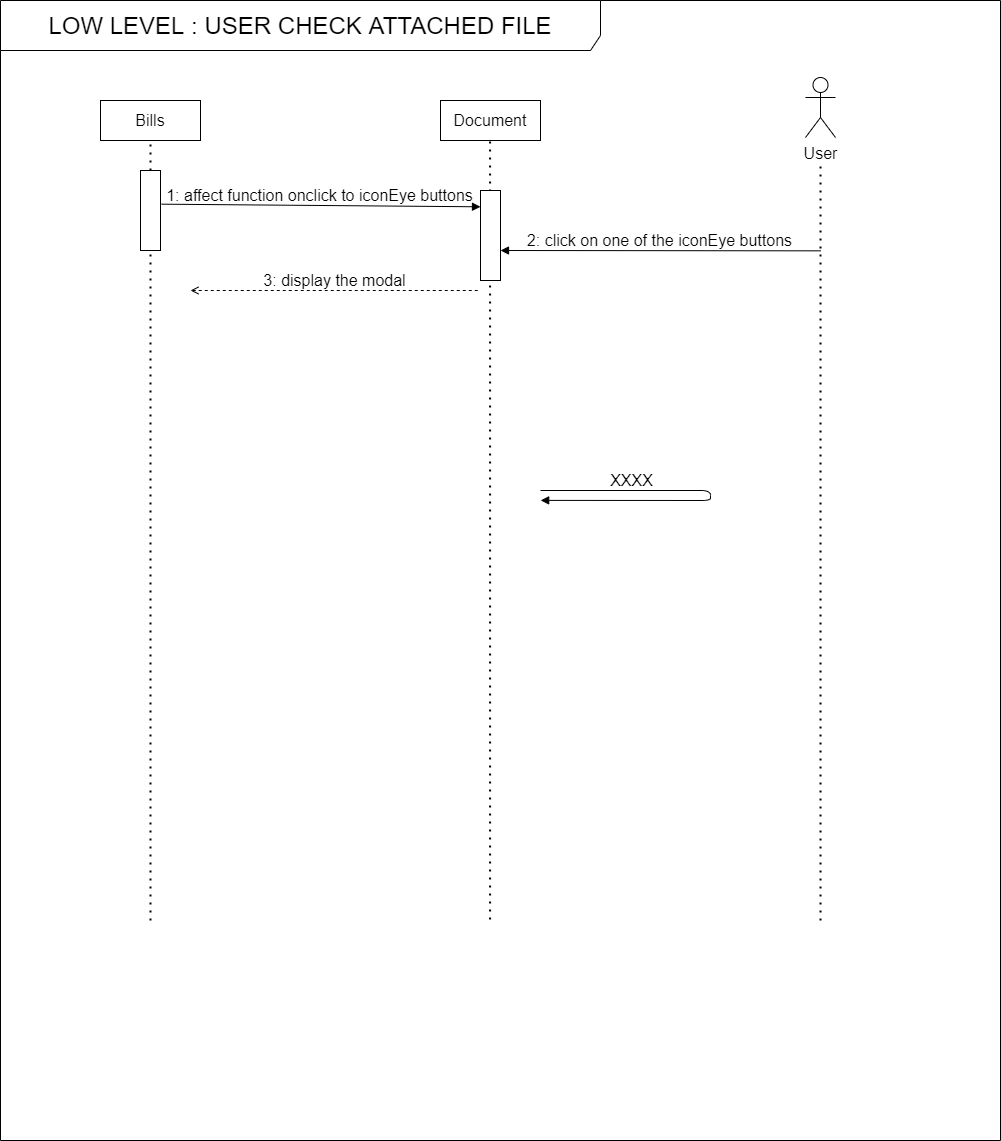

The diagram above was exported from draw.io. Its source (the exported page's mxGraphModel, read from the mxfile embedded in the PNG):
<mxGraphModel dx="1604" dy="1045" grid="1" gridSize="10" guides="1" tooltips="1" connect="1" arrows="1" fold="1" page="0" pageScale="1" pageWidth="827" pageHeight="1169" math="0" shadow="0">
  <root>
    <mxCell id="PdPnl8OcY0AH9zLTeRle-0" />
    <mxCell id="PdPnl8OcY0AH9zLTeRle-1" parent="PdPnl8OcY0AH9zLTeRle-0" />
    <mxCell id="PdPnl8OcY0AH9zLTeRle-5" value="LOW LEVEL : USER LOGIN" style="shape=umlFrame;whiteSpace=wrap;html=1;fillColor=none;fontSize=24;width=510;height=50;connectable=0;allowArrows=0;labelBackgroundColor=none;" parent="PdPnl8OcY0AH9zLTeRle-1" vertex="1">
      <mxGeometry x="-110" y="-100" width="1880" height="1290" as="geometry" />
    </mxCell>
    <mxCell id="PdPnl8OcY0AH9zLTeRle-35" value="" style="endArrow=none;dashed=1;html=1;dashPattern=1 3;strokeWidth=2;fontSize=16;entryX=0.5;entryY=1;entryDx=0;entryDy=0;exitX=0.5;exitY=1;exitDx=0;exitDy=0;" parent="PdPnl8OcY0AH9zLTeRle-1" source="hBavTMVIUUTpDoz1ay88-35" edge="1">
      <mxGeometry width="50" height="50" relative="1" as="geometry">
        <mxPoint x="1330" y="1010" as="sourcePoint" />
        <mxPoint x="1330" y="80.99999999999977" as="targetPoint" />
      </mxGeometry>
    </mxCell>
    <mxCell id="hBavTMVIUUTpDoz1ay88-31" value="" style="rounded=0;whiteSpace=wrap;html=1;" parent="PdPnl8OcY0AH9zLTeRle-1" vertex="1">
      <mxGeometry x="1320" y="730" width="20" height="240" as="geometry" />
    </mxCell>
    <mxCell id="hBavTMVIUUTpDoz1ay88-24" value="" style="endArrow=none;dashed=1;html=1;dashPattern=1 3;strokeWidth=2;fontSize=16;entryX=0.5;entryY=1;entryDx=0;entryDy=0;" parent="PdPnl8OcY0AH9zLTeRle-1" edge="1">
      <mxGeometry width="50" height="50" relative="1" as="geometry">
        <mxPoint x="1680" y="1090" as="sourcePoint" />
        <mxPoint x="1680" y="80.99999999999977" as="targetPoint" />
      </mxGeometry>
    </mxCell>
    <mxCell id="PdPnl8OcY0AH9zLTeRle-2" value="" style="endArrow=none;dashed=1;html=1;dashPattern=1 3;strokeWidth=2;fontSize=16;entryX=0.5;entryY=1;entryDx=0;entryDy=0;" parent="PdPnl8OcY0AH9zLTeRle-1" target="PdPnl8OcY0AH9zLTeRle-8" edge="1">
      <mxGeometry width="50" height="50" relative="1" as="geometry">
        <mxPoint x="380" y="1090" as="sourcePoint" />
        <mxPoint x="470" y="230" as="targetPoint" />
      </mxGeometry>
    </mxCell>
    <mxCell id="PdPnl8OcY0AH9zLTeRle-3" value="" style="rounded=0;whiteSpace=wrap;html=1;" parent="PdPnl8OcY0AH9zLTeRle-1" vertex="1">
      <mxGeometry x="60" y="120" width="20" height="970" as="geometry" />
    </mxCell>
    <mxCell id="PdPnl8OcY0AH9zLTeRle-7" value="User" style="shape=umlActor;verticalLabelPosition=bottom;verticalAlign=top;html=1;outlineConnect=0;fontSize=16;" parent="PdPnl8OcY0AH9zLTeRle-1" vertex="1">
      <mxGeometry x="55" y="20" width="30" height="60" as="geometry" />
    </mxCell>
    <mxCell id="PdPnl8OcY0AH9zLTeRle-8" value="Router" style="rounded=0;whiteSpace=wrap;html=1;fontSize=16;" parent="PdPnl8OcY0AH9zLTeRle-1" vertex="1">
      <mxGeometry x="330" y="40" width="100" height="40" as="geometry" />
    </mxCell>
    <mxCell id="PdPnl8OcY0AH9zLTeRle-9" value="Login" style="rounded=0;whiteSpace=wrap;html=1;fontSize=16;" parent="PdPnl8OcY0AH9zLTeRle-1" vertex="1">
      <mxGeometry x="660" y="40" width="100" height="40" as="geometry" />
    </mxCell>
    <mxCell id="PdPnl8OcY0AH9zLTeRle-10" value="" style="endArrow=none;dashed=1;html=1;dashPattern=1 3;strokeWidth=2;fontSize=16;entryX=0.5;entryY=1;entryDx=0;entryDy=0;" parent="PdPnl8OcY0AH9zLTeRle-1" edge="1">
      <mxGeometry width="50" height="50" relative="1" as="geometry">
        <mxPoint x="710" y="1000" as="sourcePoint" />
        <mxPoint x="710" y="81" as="targetPoint" />
      </mxGeometry>
    </mxCell>
    <mxCell id="PdPnl8OcY0AH9zLTeRle-11" value="1: navigate to the homepage" style="endArrow=block;html=1;fontSize=16;labelBackgroundColor=none;entryX=0;entryY=0.143;entryDx=0;entryDy=0;entryPerimeter=0;endFill=1;" parent="PdPnl8OcY0AH9zLTeRle-1" edge="1">
      <mxGeometry x="-0.0061" y="10" width="50" height="50" relative="1" as="geometry">
        <mxPoint x="82" y="140" as="sourcePoint" />
        <mxPoint x="370" y="140.30000000000018" as="targetPoint" />
        <mxPoint as="offset" />
      </mxGeometry>
    </mxCell>
    <mxCell id="PdPnl8OcY0AH9zLTeRle-12" value="" style="rounded=0;whiteSpace=wrap;html=1;" parent="PdPnl8OcY0AH9zLTeRle-1" vertex="1">
      <mxGeometry x="370" y="140" width="20" height="60" as="geometry" />
    </mxCell>
    <mxCell id="PdPnl8OcY0AH9zLTeRle-13" value="" style="rounded=0;whiteSpace=wrap;html=1;" parent="PdPnl8OcY0AH9zLTeRle-1" vertex="1">
      <mxGeometry x="700" y="190" width="20" height="490" as="geometry" />
    </mxCell>
    <mxCell id="PdPnl8OcY0AH9zLTeRle-14" value="2: display login page" style="endArrow=none;html=1;fontSize=16;exitX=1;exitY=0.25;exitDx=0;exitDy=0;labelBackgroundColor=none;endFill=0;startArrow=open;startFill=0;dashed=1;" parent="PdPnl8OcY0AH9zLTeRle-1" edge="1">
      <mxGeometry x="-0.0061" y="10" width="50" height="50" relative="1" as="geometry">
        <mxPoint x="80" y="169.58" as="sourcePoint" />
        <mxPoint x="370" y="169.58" as="targetPoint" />
        <mxPoint as="offset" />
      </mxGeometry>
    </mxCell>
    <mxCell id="PdPnl8OcY0AH9zLTeRle-16" value="4: fill email adress" style="endArrow=block;html=1;fontSize=16;exitX=1;exitY=0.25;exitDx=0;exitDy=0;labelBackgroundColor=none;entryX=1.008;entryY=0.399;entryDx=0;entryDy=0;endFill=1;entryPerimeter=0;" parent="PdPnl8OcY0AH9zLTeRle-1" edge="1">
      <mxGeometry x="-0.4855" y="10" width="50" height="50" relative="1" as="geometry">
        <mxPoint x="80" y="210" as="sourcePoint" />
        <mxPoint x="80.1599999999994" y="219.9000000000001" as="targetPoint" />
        <mxPoint as="offset" />
        <Array as="points">
          <mxPoint x="250" y="210" />
          <mxPoint x="250" y="220" />
        </Array>
      </mxGeometry>
    </mxCell>
    <mxCell id="PdPnl8OcY0AH9zLTeRle-17" value="5: fill password" style="endArrow=block;html=1;fontSize=16;exitX=1;exitY=0.25;exitDx=0;exitDy=0;labelBackgroundColor=none;entryX=1.008;entryY=0.399;entryDx=0;entryDy=0;endFill=1;entryPerimeter=0;" parent="PdPnl8OcY0AH9zLTeRle-1" edge="1">
      <mxGeometry x="-0.4855" y="10" width="50" height="50" relative="1" as="geometry">
        <mxPoint x="80" y="250" as="sourcePoint" />
        <mxPoint x="80.1599999999994" y="259.9000000000001" as="targetPoint" />
        <mxPoint as="offset" />
        <Array as="points">
          <mxPoint x="250" y="250" />
          <mxPoint x="250" y="260" />
        </Array>
      </mxGeometry>
    </mxCell>
    <mxCell id="PdPnl8OcY0AH9zLTeRle-18" value="6: click on submit button" style="endArrow=block;html=1;fontSize=16;labelBackgroundColor=none;endFill=1;labelBorderColor=none;" parent="PdPnl8OcY0AH9zLTeRle-1" edge="1">
      <mxGeometry x="-0.0061" y="10" width="50" height="50" relative="1" as="geometry">
        <mxPoint x="80" y="290" as="sourcePoint" />
        <mxPoint x="700" y="290" as="targetPoint" />
        <mxPoint as="offset" />
      </mxGeometry>
    </mxCell>
    <mxCell id="PdPnl8OcY0AH9zLTeRle-32" value="Bills" style="rounded=0;whiteSpace=wrap;html=1;fontSize=16;" parent="PdPnl8OcY0AH9zLTeRle-1" vertex="1">
      <mxGeometry x="970" y="40" width="100" height="40" as="geometry" />
    </mxCell>
    <mxCell id="PdPnl8OcY0AH9zLTeRle-33" value="" style="endArrow=none;dashed=1;html=1;dashPattern=1 3;strokeWidth=2;fontSize=16;entryX=0.5;entryY=1;entryDx=0;entryDy=0;" parent="PdPnl8OcY0AH9zLTeRle-1" source="hBavTMVIUUTpDoz1ay88-22" edge="1">
      <mxGeometry width="50" height="50" relative="1" as="geometry">
        <mxPoint x="1020" y="1090" as="sourcePoint" />
        <mxPoint x="1020" y="80.99999999999977" as="targetPoint" />
      </mxGeometry>
    </mxCell>
    <mxCell id="PdPnl8OcY0AH9zLTeRle-34" value="Logout" style="rounded=0;whiteSpace=wrap;html=1;fontSize=16;" parent="PdPnl8OcY0AH9zLTeRle-1" vertex="1">
      <mxGeometry x="1280" y="40" width="100" height="40" as="geometry" />
    </mxCell>
    <mxCell id="PdPnl8OcY0AH9zLTeRle-37" value="3: initialize Login" style="endArrow=block;html=1;fontSize=16;labelBackgroundColor=none;endFill=1;" parent="PdPnl8OcY0AH9zLTeRle-1" edge="1">
      <mxGeometry x="-0.0061" y="10" width="50" height="50" relative="1" as="geometry">
        <mxPoint x="390" y="190" as="sourcePoint" />
        <mxPoint x="700" y="190" as="targetPoint" />
        <mxPoint as="offset" />
      </mxGeometry>
    </mxCell>
    <mxCell id="gsyzY0mnWbeFBrlZnJQb-2" value="9: get user information" style="endArrow=open;html=1;fontSize=16;labelBackgroundColor=none;endFill=0;labelBorderColor=none;" parent="PdPnl8OcY0AH9zLTeRle-1" edge="1">
      <mxGeometry x="-0.0061" y="10" width="50" height="50" relative="1" as="geometry">
        <mxPoint x="719.9999999999998" y="390" as="sourcePoint" />
        <mxPoint x="1670" y="390" as="targetPoint" />
        <mxPoint as="offset" />
      </mxGeometry>
    </mxCell>
    <mxCell id="gsyzY0mnWbeFBrlZnJQb-4" value="&lt;p style=&quot;margin: 0px ; margin-top: 4px ; margin-left: 5px ; text-align: left&quot;&gt;&lt;b&gt;alt:&amp;nbsp;&lt;/b&gt;&lt;/p&gt;" style="html=1;shape=mxgraph.sysml.package;overflow=fill;labelX=41;align=left;spacingLeft=5;verticalAlign=top;spacingTop=-3;fontSize=16;fillColor=none;connectable=0;allowArrows=0;" parent="PdPnl8OcY0AH9zLTeRle-1" vertex="1">
      <mxGeometry x="-70" y="490" width="1790" height="100" as="geometry" />
    </mxCell>
    <mxCell id="gsyzY0mnWbeFBrlZnJQb-5" value="11: check if User exists" style="endArrow=block;html=1;fontSize=16;exitX=1;exitY=0.25;exitDx=0;exitDy=0;labelBackgroundColor=none;entryX=1.008;entryY=0.399;entryDx=0;entryDy=0;endFill=1;entryPerimeter=0;" parent="PdPnl8OcY0AH9zLTeRle-1" edge="1">
      <mxGeometry x="-0.4855" y="13" width="50" height="50" relative="1" as="geometry">
        <mxPoint x="720" y="460.0000000000002" as="sourcePoint" />
        <mxPoint x="720.1599999999999" y="469.9000000000003" as="targetPoint" />
        <mxPoint as="offset" />
        <Array as="points">
          <mxPoint x="890" y="460" />
          <mxPoint x="890" y="470" />
        </Array>
      </mxGeometry>
    </mxCell>
    <mxCell id="gsyzY0mnWbeFBrlZnJQb-7" value="13: confirm User's creation" style="endArrow=none;html=1;fontSize=16;labelBackgroundColor=none;endFill=0;startArrow=open;startFill=0;dashed=1;exitX=1;exitY=0.5;exitDx=0;exitDy=0;entryX=0;entryY=0.75;entryDx=0;entryDy=0;" parent="PdPnl8OcY0AH9zLTeRle-1" target="hBavTMVIUUTpDoz1ay88-0" edge="1">
      <mxGeometry x="-0.0061" y="10" width="50" height="50" relative="1" as="geometry">
        <mxPoint x="720" y="550.5" as="sourcePoint" />
        <mxPoint x="1320" y="550" as="targetPoint" />
        <mxPoint as="offset" />
      </mxGeometry>
    </mxCell>
    <mxCell id="gsyzY0mnWbeFBrlZnJQb-8" value="10: send user's information" style="endArrow=none;html=1;fontSize=16;labelBackgroundColor=none;endFill=0;startArrow=open;startFill=0;dashed=1;" parent="PdPnl8OcY0AH9zLTeRle-1" edge="1">
      <mxGeometry x="-0.0061" y="10" width="50" height="50" relative="1" as="geometry">
        <mxPoint x="721" y="420" as="sourcePoint" />
        <mxPoint x="1670" y="420" as="targetPoint" />
        <mxPoint as="offset" />
      </mxGeometry>
    </mxCell>
    <mxCell id="gsyzY0mnWbeFBrlZnJQb-9" value="12: set User's creation" style="endArrow=open;html=1;fontSize=16;labelBackgroundColor=none;endFill=0;" parent="PdPnl8OcY0AH9zLTeRle-1" edge="1">
      <mxGeometry x="-0.0061" y="10" width="50" height="50" relative="1" as="geometry">
        <mxPoint x="720" y="519.9999999999999" as="sourcePoint" />
        <mxPoint x="1670" y="520" as="targetPoint" />
        <mxPoint as="offset" />
      </mxGeometry>
    </mxCell>
    <mxCell id="gsyzY0mnWbeFBrlZnJQb-10" value="7: build User object" style="endArrow=block;html=1;fontSize=16;exitX=1;exitY=0.25;exitDx=0;exitDy=0;labelBackgroundColor=none;entryX=1.008;entryY=0.399;entryDx=0;entryDy=0;endFill=1;entryPerimeter=0;" parent="PdPnl8OcY0AH9zLTeRle-1" edge="1">
      <mxGeometry x="-0.5426" y="10" width="50" height="50" relative="1" as="geometry">
        <mxPoint x="720" y="300.0000000000002" as="sourcePoint" />
        <mxPoint x="720.1599999999999" y="309.9000000000003" as="targetPoint" />
        <mxPoint as="offset" />
        <Array as="points">
          <mxPoint x="890" y="300" />
          <mxPoint x="890" y="310" />
        </Array>
      </mxGeometry>
    </mxCell>
    <mxCell id="gsyzY0mnWbeFBrlZnJQb-11" value="8: affect User&lt;br&gt;to localStorage" style="endArrow=block;html=1;fontSize=16;exitX=1;exitY=0.25;exitDx=0;exitDy=0;labelBackgroundColor=none;entryX=1.008;entryY=0.399;entryDx=0;entryDy=0;endFill=1;entryPerimeter=0;" parent="PdPnl8OcY0AH9zLTeRle-1" edge="1">
      <mxGeometry x="-0.5426" y="20" width="50" height="50" relative="1" as="geometry">
        <mxPoint x="720" y="360.0000000000002" as="sourcePoint" />
        <mxPoint x="720.1599999999999" y="369.9000000000003" as="targetPoint" />
        <mxPoint as="offset" />
        <Array as="points">
          <mxPoint x="890" y="360" />
          <mxPoint x="890" y="370" />
        </Array>
      </mxGeometry>
    </mxCell>
    <mxCell id="hBavTMVIUUTpDoz1ay88-0" value="" style="rounded=0;whiteSpace=wrap;html=1;" parent="PdPnl8OcY0AH9zLTeRle-1" vertex="1">
      <mxGeometry x="1670" y="520" width="20" height="40" as="geometry" />
    </mxCell>
    <mxCell id="hBavTMVIUUTpDoz1ay88-1" value="14: consoleLog User's creation" style="endArrow=none;html=1;fontSize=16;labelBackgroundColor=none;endFill=0;startArrow=open;startFill=0;dashed=1;" parent="PdPnl8OcY0AH9zLTeRle-1" edge="1">
      <mxGeometry x="-0.0061" y="10" width="50" height="50" relative="1" as="geometry">
        <mxPoint x="80" y="570" as="sourcePoint" />
        <mxPoint x="700" y="570" as="targetPoint" />
        <mxPoint as="offset" />
      </mxGeometry>
    </mxCell>
    <mxCell id="hBavTMVIUUTpDoz1ay88-2" value="15: consoleLog User's existence" style="endArrow=none;html=1;fontSize=16;labelBackgroundColor=none;endFill=0;startArrow=open;startFill=0;dashed=1;" parent="PdPnl8OcY0AH9zLTeRle-1" edge="1">
      <mxGeometry x="-0.0061" y="10" width="50" height="50" relative="1" as="geometry">
        <mxPoint x="80" y="620" as="sourcePoint" />
        <mxPoint x="700" y="620" as="targetPoint" />
        <mxPoint as="offset" />
      </mxGeometry>
    </mxCell>
    <mxCell id="hBavTMVIUUTpDoz1ay88-3" value="[User doesn't exist]" style="text;html=1;strokeColor=none;fillColor=none;align=center;verticalAlign=middle;whiteSpace=wrap;rounded=0;fontSize=16;" parent="PdPnl8OcY0AH9zLTeRle-1" vertex="1">
      <mxGeometry x="-50" y="530" width="100" height="20" as="geometry" />
    </mxCell>
    <mxCell id="hBavTMVIUUTpDoz1ay88-4" value="16: fill&lt;br&gt;PREVIOUS_LOCATION" style="endArrow=block;html=1;fontSize=16;exitX=1;exitY=0.25;exitDx=0;exitDy=0;labelBackgroundColor=none;entryX=1.008;entryY=0.399;entryDx=0;entryDy=0;endFill=1;entryPerimeter=0;" parent="PdPnl8OcY0AH9zLTeRle-1" edge="1">
      <mxGeometry x="-0.4283" y="20" width="50" height="50" relative="1" as="geometry">
        <mxPoint x="720" y="640.0000000000005" as="sourcePoint" />
        <mxPoint x="720.1599999999999" y="649.9000000000005" as="targetPoint" />
        <mxPoint as="offset" />
        <Array as="points">
          <mxPoint x="890" y="640" />
          <mxPoint x="890" y="650" />
        </Array>
      </mxGeometry>
    </mxCell>
    <mxCell id="hBavTMVIUUTpDoz1ay88-5" value="" style="rounded=0;whiteSpace=wrap;html=1;" parent="PdPnl8OcY0AH9zLTeRle-1" vertex="1">
      <mxGeometry x="370" y="670" width="20" height="350" as="geometry" />
    </mxCell>
    <mxCell id="hBavTMVIUUTpDoz1ay88-7" value="17: ask navigation" style="endArrow=none;html=1;fontSize=16;labelBackgroundColor=none;endFill=0;startArrow=block;startFill=1;" parent="PdPnl8OcY0AH9zLTeRle-1" edge="1">
      <mxGeometry x="-0.0061" y="10" width="50" height="50" relative="1" as="geometry">
        <mxPoint x="390" y="670" as="sourcePoint" />
        <mxPoint x="700" y="670" as="targetPoint" />
        <mxPoint as="offset" />
      </mxGeometry>
    </mxCell>
    <mxCell id="hBavTMVIUUTpDoz1ay88-9" value="18: display loading page" style="endArrow=none;html=1;fontSize=16;exitX=1;exitY=0.25;exitDx=0;exitDy=0;labelBackgroundColor=none;endFill=0;startArrow=open;startFill=0;dashed=1;" parent="PdPnl8OcY0AH9zLTeRle-1" edge="1">
      <mxGeometry x="-0.0061" y="10" width="50" height="50" relative="1" as="geometry">
        <mxPoint x="79.99999999999977" y="690" as="sourcePoint" />
        <mxPoint x="370" y="690" as="targetPoint" />
        <mxPoint as="offset" />
      </mxGeometry>
    </mxCell>
    <mxCell id="hBavTMVIUUTpDoz1ay88-10" value="19: initialize Bills" style="endArrow=open;html=1;fontSize=16;labelBackgroundColor=none;endFill=0;labelBorderColor=none;" parent="PdPnl8OcY0AH9zLTeRle-1" edge="1">
      <mxGeometry x="-0.0061" y="10" width="50" height="50" relative="1" as="geometry">
        <mxPoint x="390" y="710" as="sourcePoint" />
        <mxPoint x="1010" y="710" as="targetPoint" />
        <mxPoint as="offset" />
      </mxGeometry>
    </mxCell>
    <mxCell id="hBavTMVIUUTpDoz1ay88-12" value="" style="rounded=0;whiteSpace=wrap;html=1;" parent="PdPnl8OcY0AH9zLTeRle-1" vertex="1">
      <mxGeometry x="1010" y="710" width="20" height="250" as="geometry" />
    </mxCell>
    <mxCell id="hBavTMVIUUTpDoz1ay88-14" value="" style="rounded=0;whiteSpace=wrap;html=1;" parent="PdPnl8OcY0AH9zLTeRle-1" vertex="1">
      <mxGeometry x="1670" y="775" width="20" height="40" as="geometry" />
    </mxCell>
    <mxCell id="hBavTMVIUUTpDoz1ay88-16" value="22: ask all bills" style="endArrow=open;html=1;fontSize=16;labelBackgroundColor=none;endFill=0;labelBorderColor=none;entryX=0;entryY=0;entryDx=0;entryDy=0;" parent="PdPnl8OcY0AH9zLTeRle-1" edge="1">
      <mxGeometry x="-0.0061" y="10" width="50" height="50" relative="1" as="geometry">
        <mxPoint x="1030" y="780" as="sourcePoint" />
        <mxPoint x="1670" y="780" as="targetPoint" />
        <mxPoint as="offset" />
      </mxGeometry>
    </mxCell>
    <mxCell id="hBavTMVIUUTpDoz1ay88-17" value="24: format date &amp;amp;&lt;br&gt;status of bills" style="endArrow=block;html=1;fontSize=16;exitX=1;exitY=0.25;exitDx=0;exitDy=0;labelBackgroundColor=none;entryX=1.008;entryY=0.399;entryDx=0;entryDy=0;endFill=1;entryPerimeter=0;" parent="PdPnl8OcY0AH9zLTeRle-1" edge="1">
      <mxGeometry x="-0.4855" y="20" width="50" height="50" relative="1" as="geometry">
        <mxPoint x="1030" y="870.0000000000002" as="sourcePoint" />
        <mxPoint x="1030.1599999999999" y="879.9000000000003" as="targetPoint" />
        <mxPoint as="offset" />
        <Array as="points">
          <mxPoint x="1200" y="870" />
          <mxPoint x="1200" y="880" />
        </Array>
      </mxGeometry>
    </mxCell>
    <mxCell id="hBavTMVIUUTpDoz1ay88-18" value="25: filter User's bills" style="endArrow=block;html=1;fontSize=16;exitX=1;exitY=0.25;exitDx=0;exitDy=0;labelBackgroundColor=none;entryX=1.008;entryY=0.399;entryDx=0;entryDy=0;endFill=1;entryPerimeter=0;" parent="PdPnl8OcY0AH9zLTeRle-1" edge="1">
      <mxGeometry x="-0.4855" y="13" width="50" height="50" relative="1" as="geometry">
        <mxPoint x="1030" y="920.0000000000002" as="sourcePoint" />
        <mxPoint x="1030.1599999999999" y="929.9000000000003" as="targetPoint" />
        <mxPoint as="offset" />
        <Array as="points">
          <mxPoint x="1200" y="920" />
          <mxPoint x="1200" y="930" />
        </Array>
      </mxGeometry>
    </mxCell>
    <mxCell id="hBavTMVIUUTpDoz1ay88-19" value="27: display bills page" style="endArrow=none;html=1;fontSize=16;exitX=1;exitY=0.25;exitDx=0;exitDy=0;labelBackgroundColor=none;endFill=0;startArrow=open;startFill=0;dashed=1;" parent="PdPnl8OcY0AH9zLTeRle-1" edge="1">
      <mxGeometry x="-0.0061" y="10" width="50" height="50" relative="1" as="geometry">
        <mxPoint x="79.99999999999977" y="970" as="sourcePoint" />
        <mxPoint x="370" y="970" as="targetPoint" />
        <mxPoint as="offset" />
      </mxGeometry>
    </mxCell>
    <mxCell id="hBavTMVIUUTpDoz1ay88-20" value="26: send User's bills" style="endArrow=none;html=1;fontSize=16;labelBackgroundColor=none;endFill=0;startArrow=open;startFill=0;dashed=1;" parent="PdPnl8OcY0AH9zLTeRle-1" edge="1">
      <mxGeometry x="-0.0061" y="10" width="50" height="50" relative="1" as="geometry">
        <mxPoint x="390" y="950" as="sourcePoint" />
        <mxPoint x="1010" y="950" as="targetPoint" />
        <mxPoint as="offset" />
      </mxGeometry>
    </mxCell>
    <mxCell id="hBavTMVIUUTpDoz1ay88-21" value="28: initialize Bills" style="endArrow=open;html=1;fontSize=16;labelBackgroundColor=none;endFill=0;labelBorderColor=none;" parent="PdPnl8OcY0AH9zLTeRle-1" edge="1">
      <mxGeometry x="-0.0061" y="10" width="50" height="50" relative="1" as="geometry">
        <mxPoint x="390" y="1010" as="sourcePoint" />
        <mxPoint x="1010" y="1010" as="targetPoint" />
        <mxPoint as="offset" />
      </mxGeometry>
    </mxCell>
    <mxCell id="hBavTMVIUUTpDoz1ay88-23" value="Firestore" style="rounded=0;whiteSpace=wrap;html=1;fontSize=16;" parent="PdPnl8OcY0AH9zLTeRle-1" vertex="1">
      <mxGeometry x="1630" y="40" width="100" height="40" as="geometry" />
    </mxCell>
    <mxCell id="PdPnl8OcY0AH9zLTeRle-26" value="" style="rounded=0;whiteSpace=wrap;html=1;" parent="PdPnl8OcY0AH9zLTeRle-1" vertex="1">
      <mxGeometry x="1670" y="390" width="20" height="40" as="geometry" />
    </mxCell>
    <mxCell id="hBavTMVIUUTpDoz1ay88-28" value="23: send all bills" style="endArrow=none;html=1;fontSize=16;labelBackgroundColor=none;endFill=0;startArrow=open;startFill=0;dashed=1;" parent="PdPnl8OcY0AH9zLTeRle-1" edge="1">
      <mxGeometry x="-0.0061" y="10" width="50" height="50" relative="1" as="geometry">
        <mxPoint x="1030" y="815" as="sourcePoint" />
        <mxPoint x="1670" y="815" as="targetPoint" />
        <mxPoint as="offset" />
      </mxGeometry>
    </mxCell>
    <mxCell id="hBavTMVIUUTpDoz1ay88-30" value="20: initialize Logout" style="endArrow=open;html=1;fontSize=16;labelBackgroundColor=none;endFill=0;labelBorderColor=none;" parent="PdPnl8OcY0AH9zLTeRle-1" edge="1">
      <mxGeometry x="-0.0061" y="10" width="50" height="50" relative="1" as="geometry">
        <mxPoint x="1030" y="730" as="sourcePoint" />
        <mxPoint x="1320" y="730" as="targetPoint" />
        <mxPoint as="offset" />
      </mxGeometry>
    </mxCell>
    <mxCell id="hBavTMVIUUTpDoz1ay88-22" value="" style="rounded=0;whiteSpace=wrap;html=1;" parent="PdPnl8OcY0AH9zLTeRle-1" vertex="1">
      <mxGeometry x="1010" y="1010" width="20" height="40" as="geometry" />
    </mxCell>
    <mxCell id="hBavTMVIUUTpDoz1ay88-34" value="" style="endArrow=none;dashed=1;html=1;dashPattern=1 3;strokeWidth=2;fontSize=16;entryX=0.5;entryY=1;entryDx=0;entryDy=0;" parent="PdPnl8OcY0AH9zLTeRle-1" target="hBavTMVIUUTpDoz1ay88-22" edge="1">
      <mxGeometry width="50" height="50" relative="1" as="geometry">
        <mxPoint x="1020" y="1090" as="sourcePoint" />
        <mxPoint x="1020" y="55.99999999999977" as="targetPoint" />
      </mxGeometry>
    </mxCell>
    <mxCell id="hBavTMVIUUTpDoz1ay88-35" value="" style="rounded=0;whiteSpace=wrap;html=1;" parent="PdPnl8OcY0AH9zLTeRle-1" vertex="1">
      <mxGeometry x="1320" y="1030" width="20" height="60" as="geometry" />
    </mxCell>
    <mxCell id="hBavTMVIUUTpDoz1ay88-36" value="29: initialize Logout" style="endArrow=open;html=1;fontSize=16;labelBackgroundColor=none;endFill=0;labelBorderColor=none;" parent="PdPnl8OcY0AH9zLTeRle-1" edge="1">
      <mxGeometry x="-0.0061" y="10" width="50" height="50" relative="1" as="geometry">
        <mxPoint x="1030" y="1030" as="sourcePoint" />
        <mxPoint x="1320" y="1030" as="targetPoint" />
        <mxPoint as="offset" />
      </mxGeometry>
    </mxCell>
    <mxCell id="hBavTMVIUUTpDoz1ay88-37" value="21: ask User's bills" style="endArrow=open;html=1;fontSize=16;labelBackgroundColor=none;endFill=0;labelBorderColor=none;" parent="PdPnl8OcY0AH9zLTeRle-1" edge="1">
      <mxGeometry x="-0.0061" y="10" width="50" height="50" relative="1" as="geometry">
        <mxPoint x="390" y="760" as="sourcePoint" />
        <mxPoint x="1010" y="760" as="targetPoint" />
        <mxPoint as="offset" />
      </mxGeometry>
    </mxCell>
  </root>
</mxGraphModel>